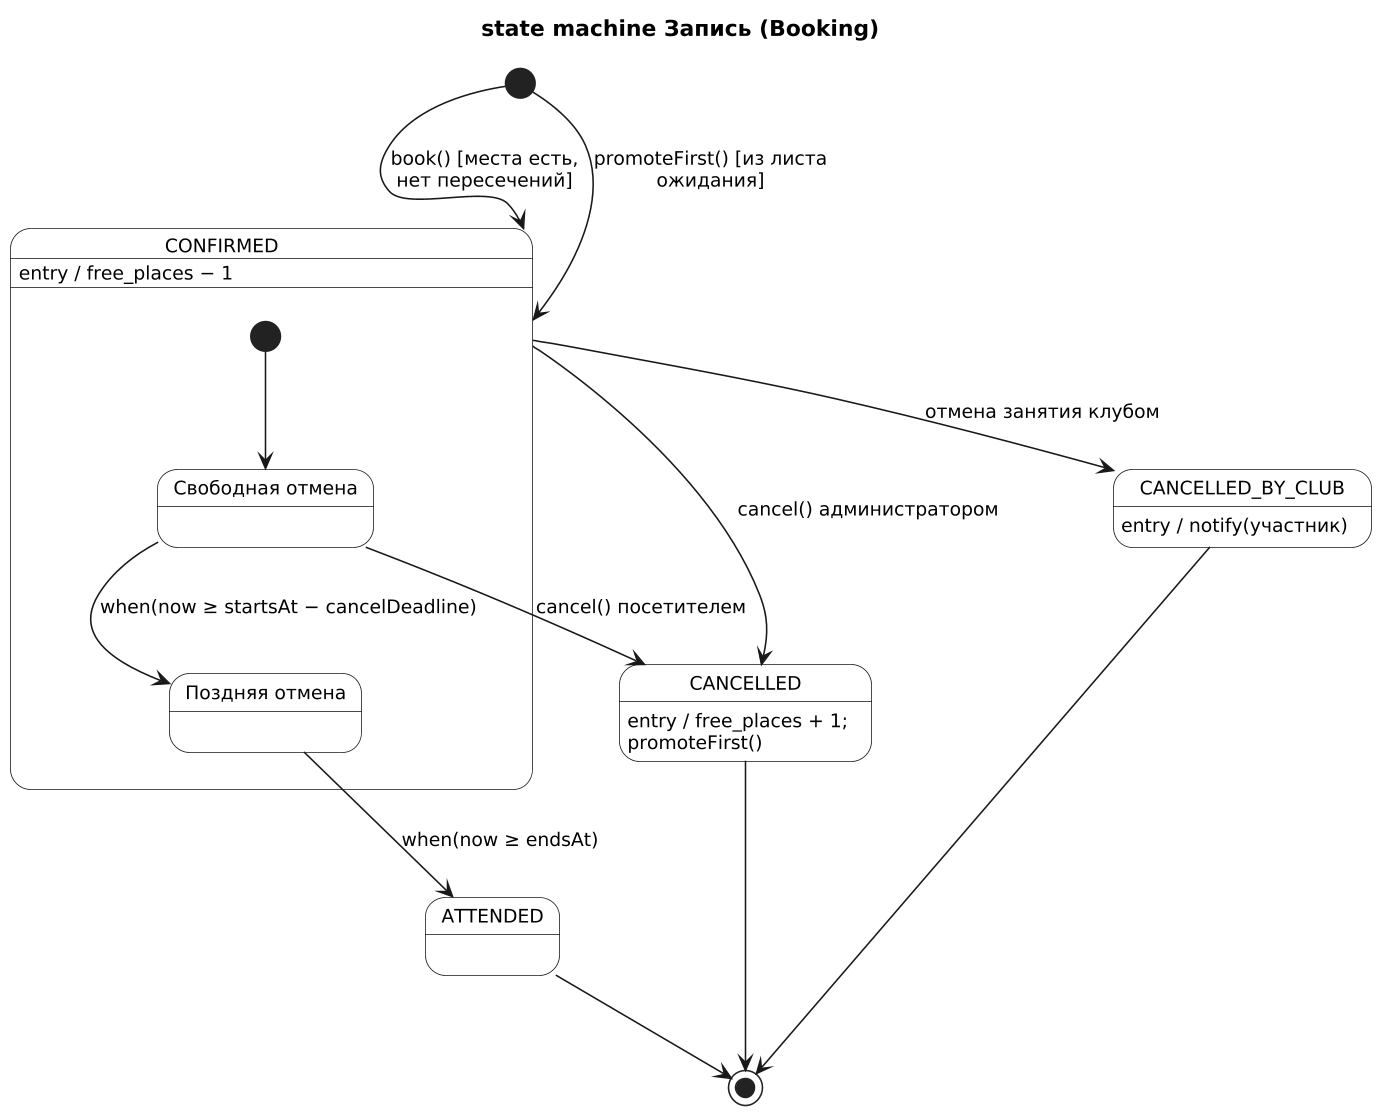

The diagram above was rendered by PlantUML. Its source (embedded in the PNG):
@startuml state-booking
' Диаграмма состояний: запись на групповое занятие (Booking)
' SDD: представление 007-booking-states; REQ-FUNC-006, 007, 011, 013, 023; ADR-0006

skinparam defaultFontName "DejaVu Sans"
skinparam defaultFontSize 12
skinparam shadowing false
skinparam dpi 150
skinparam monochrome true
skinparam StateBackgroundColor white

title state machine Запись (Booking)

[*] --> CONFIRMED : book() [места есть,\nнет пересечений]
[*] --> CONFIRMED : promoteFirst() [из листа\nожидания]

state CONFIRMED : entry / free_places − 1
state CONFIRMED {
  [*] --> FreeCancel
  state "Свободная отмена" as FreeCancel
  state "Поздняя отмена" as LateCancel
  FreeCancel --> LateCancel : when(now ≥ startsAt − cancelDeadline)
}

state CANCELLED : entry / free_places + 1;\npromoteFirst()
state CANCELLED_BY_CLUB : entry / notify(участник)
state ATTENDED

FreeCancel --> CANCELLED : cancel() посетителем
CONFIRMED --> CANCELLED : cancel() администратором
CONFIRMED --> CANCELLED_BY_CLUB : отмена занятия клубом
LateCancel --> ATTENDED : when(now ≥ endsAt)

CANCELLED --> [*]
CANCELLED_BY_CLUB --> [*]
ATTENDED --> [*]
@enduml